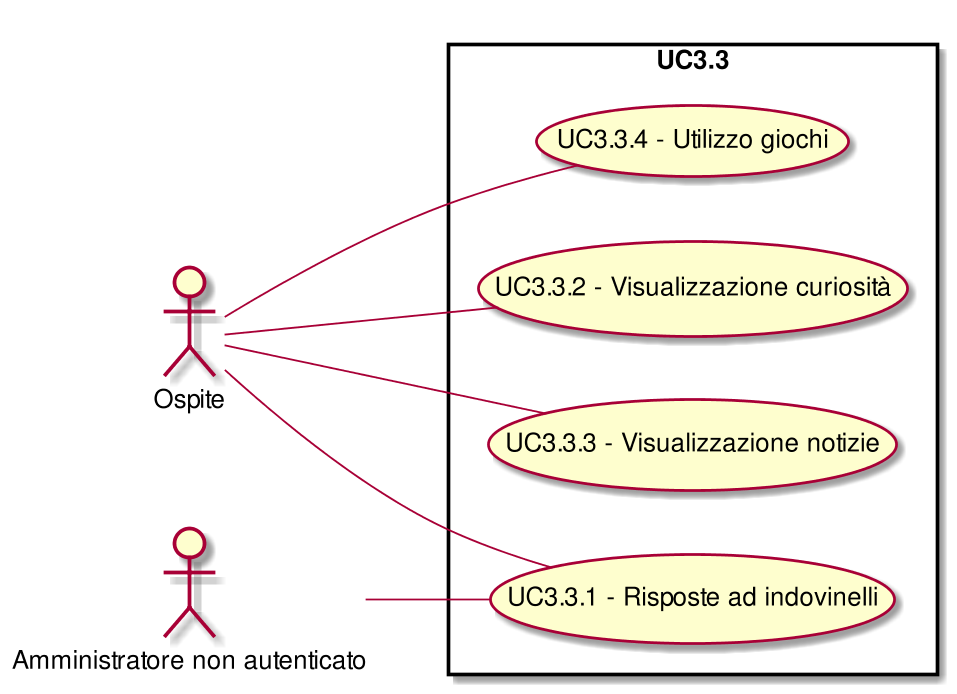

The diagram above was rendered by PlantUML. Its source (embedded in the PNG):
@startuml
scale 1000*1000
left to right direction
skinparam packageStyle rect
:Ospite:
:Amministratore non autenticato:
rectangle UC3.3{
( UC3.3.1 - Risposte ad indovinelli ) as (UC3.3.1)
:Ospite:--(UC3.3.1)
( UC3.3.1 - Risposte ad indovinelli ) as (UC3.3.1)
:Amministratore non autenticato:--(UC3.3.1)
( UC3.3.2 - Visualizzazione curiosità ) as (UC3.3.2)
:Ospite:--(UC3.3.2)
( UC3.3.3 - Visualizzazione notizie ) as (UC3.3.3)
:Ospite:--(UC3.3.3)
( UC3.3.4 - Utilizzo giochi ) as (UC3.3.4)
:Ospite:--(UC3.3.4)
}
@enduml